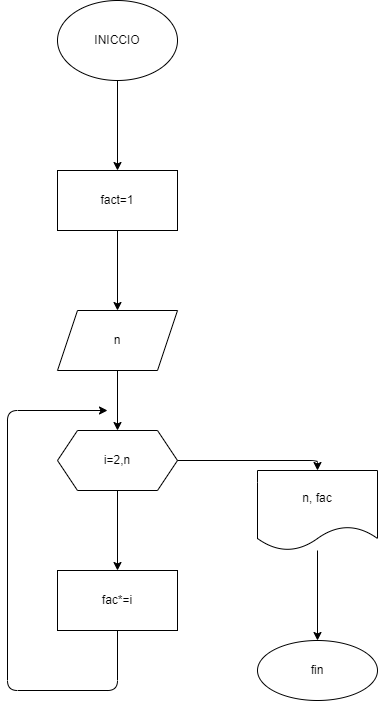

The diagram above was exported from draw.io. Its source (the exported page's mxGraphModel, read from the mxfile embedded in the PNG):
<mxGraphModel dx="1631" dy="322" grid="1" gridSize="10" guides="1" tooltips="1" connect="1" arrows="1" fold="1" page="1" pageScale="1" pageWidth="827" pageHeight="1169" math="0" shadow="0">
  <root>
    <mxCell id="0" />
    <mxCell id="1" parent="0" />
    <mxCell id="4" value="" style="edgeStyle=none;html=1;" edge="1" parent="1" source="2" target="3">
      <mxGeometry relative="1" as="geometry" />
    </mxCell>
    <mxCell id="2" value="INICCIO" style="ellipse;whiteSpace=wrap;html=1;" vertex="1" parent="1">
      <mxGeometry x="50" y="20" width="120" height="80" as="geometry" />
    </mxCell>
    <mxCell id="6" value="" style="edgeStyle=none;html=1;" edge="1" parent="1" source="3" target="5">
      <mxGeometry relative="1" as="geometry" />
    </mxCell>
    <mxCell id="3" value="fact=1&lt;br&gt;" style="whiteSpace=wrap;html=1;" vertex="1" parent="1">
      <mxGeometry x="50" y="190" width="120" height="60" as="geometry" />
    </mxCell>
    <mxCell id="5" value="n" style="shape=parallelogram;perimeter=parallelogramPerimeter;whiteSpace=wrap;html=1;fixedSize=1;" vertex="1" parent="1">
      <mxGeometry x="50" y="330" width="120" height="60" as="geometry" />
    </mxCell>
    <mxCell id="10" value="" style="edgeStyle=none;html=1;" edge="1" parent="1" source="7" target="9">
      <mxGeometry relative="1" as="geometry" />
    </mxCell>
    <mxCell id="7" value="i=2,n" style="shape=hexagon;perimeter=hexagonPerimeter2;whiteSpace=wrap;html=1;fixedSize=1;" vertex="1" parent="1">
      <mxGeometry x="50" y="450" width="120" height="60" as="geometry" />
    </mxCell>
    <mxCell id="8" value="" style="endArrow=classic;html=1;" edge="1" parent="1" source="5" target="7">
      <mxGeometry width="50" height="50" relative="1" as="geometry">
        <mxPoint x="80" y="460" as="sourcePoint" />
        <mxPoint x="130" y="410" as="targetPoint" />
      </mxGeometry>
    </mxCell>
    <mxCell id="9" value="fac*=i" style="whiteSpace=wrap;html=1;" vertex="1" parent="1">
      <mxGeometry x="50" y="590" width="120" height="60" as="geometry" />
    </mxCell>
    <mxCell id="11" value="" style="endArrow=classic;html=1;exitX=0.5;exitY=1;exitDx=0;exitDy=0;" edge="1" parent="1" source="9">
      <mxGeometry width="50" height="50" relative="1" as="geometry">
        <mxPoint x="90" y="810" as="sourcePoint" />
        <mxPoint x="100" y="430" as="targetPoint" />
        <Array as="points">
          <mxPoint x="110" y="710" />
          <mxPoint y="710" />
          <mxPoint y="430" />
        </Array>
      </mxGeometry>
    </mxCell>
    <mxCell id="12" value="" style="endArrow=classic;html=1;exitX=1;exitY=0.5;exitDx=0;exitDy=0;" edge="1" parent="1" source="7" target="13">
      <mxGeometry width="50" height="50" relative="1" as="geometry">
        <mxPoint x="120" y="430" as="sourcePoint" />
        <mxPoint x="310" y="530" as="targetPoint" />
        <Array as="points">
          <mxPoint x="310" y="480" />
        </Array>
      </mxGeometry>
    </mxCell>
    <mxCell id="15" value="" style="edgeStyle=none;html=1;" edge="1" parent="1" source="13" target="14">
      <mxGeometry relative="1" as="geometry" />
    </mxCell>
    <mxCell id="13" value="n, fac" style="shape=document;whiteSpace=wrap;html=1;boundedLbl=1;" vertex="1" parent="1">
      <mxGeometry x="250" y="490" width="120" height="80" as="geometry" />
    </mxCell>
    <mxCell id="14" value="fin" style="ellipse;whiteSpace=wrap;html=1;" vertex="1" parent="1">
      <mxGeometry x="250" y="660" width="120" height="60" as="geometry" />
    </mxCell>
  </root>
</mxGraphModel>